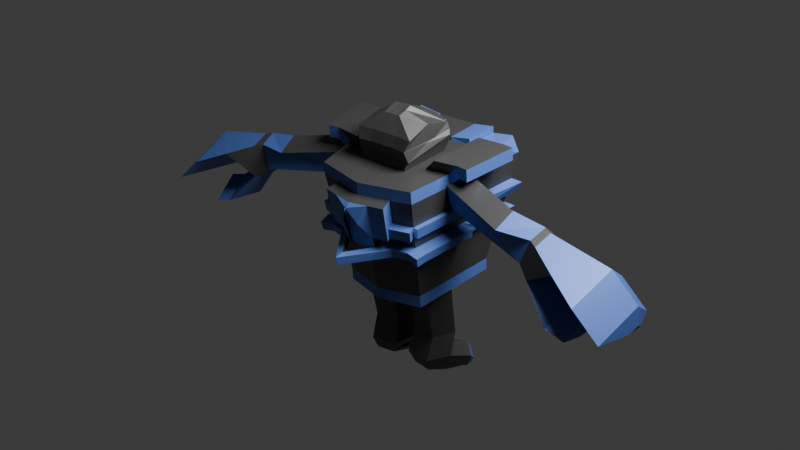 # Source: testKrtice.blend  (saved by Blender 4.2.66; exported with 4.5.12 LTS)
import bpy
from mathutils import Matrix  # noqa: F401  (used for matrix-valued properties, if any)

bpy.ops.wm.read_factory_settings(use_empty=True)
scene = bpy.context.scene
scene.name = 'Scene'

# ---- collections
col_collection = bpy.data.collections.new('Collection'); scene.collection.children.link(col_collection)

# ---- materials (node trees are filled in below, after node groups)
mat_siva = bpy.data.materials.new('Siva')
mat_plava = bpy.data.materials.new('Plava')

# ---- material node trees
mat_siva.use_nodes = True; mat_siva.node_tree.nodes.clear()
_N = mat_siva.node_tree.nodes; _L = mat_siva.node_tree.links
n0 = _N.new('ShaderNodeBsdfPrincipled'); n0.name = 'Principled BSDF'; n0.location = (10, 300)
n0.inputs[0].default_value = (0.08228, 0.08228, 0.08228, 1.0)
n0.inputs[1].default_value = 0.622
n0.inputs[25].default_value = 0.6732
n1 = _N.new('ShaderNodeOutputMaterial'); n1.name = 'Material Output'; n1.location = (300, 300)
_L.new(n0.outputs[0], n1.inputs[0])
n1.is_active_output = True
mat_plava.use_nodes = True; mat_plava.node_tree.nodes.clear()
_N = mat_plava.node_tree.nodes; _L = mat_plava.node_tree.links
n0 = _N.new('ShaderNodeBsdfPrincipled'); n0.name = 'Principled BSDF'; n0.location = (10, 300)
n0.inputs[0].default_value = (0.06684, 0.1374, 0.4225, 1.0)
n0.inputs[1].default_value = 0.1339
n1 = _N.new('ShaderNodeOutputMaterial'); n1.name = 'Material Output'; n1.location = (300, 300)
_L.new(n0.outputs[0], n1.inputs[0])
n1.is_active_output = True

# ---- world
world_world = bpy.data.worlds.new('World'); scene.world = world_world
world_world.use_nodes = True; world_world.node_tree.nodes.clear()
_N = world_world.node_tree.nodes; _L = world_world.node_tree.links
n0 = _N.new('ShaderNodeOutputWorld'); n0.name = 'World Output'; n0.location = (300, 300)
n1 = _N.new('ShaderNodeBackground'); n1.name = 'Background'; n1.location = (10, 300)
n1.inputs[0].default_value = (0.05088, 0.05088, 0.05088, 1.0)
_L.new(n1.outputs[0], n0.inputs[0])
n0.is_active_output = True
world_world.color = (0.05088, 0.05088, 0.05088)
world_world.sun_shadow_jitter_overblur = 0.0

# ---- lights
light_area = bpy.data.lights.new('Area', 'AREA')
light_area.energy = 400.0
light_area.size = 1.94
light_area.size_y = 1.0

# ---- meshes
me_cube_005 = bpy.data.meshes.new('Cube.005')
me_cube_005.from_pydata([(-0.7842, -0.5531, -1.071), (-0.9559, -1.007, 0.9129), (-1.047, 1.02, -0.8896), (-1.341, 1.456, 1.131), (-0.5666, -1.102, 0.905), (-0.9559, -1.007, 0.9129), (-1.05, 1.041, -1.112), (-0.7902, -0.5308, -1.301), (-0.9671, 0.765, 1.522), (-0.9508, -1.024, 1.137), (-1.177, 1.484, 1.389), (0.0, 0.9901, -0.9102), (0.0, 1.468, 1.108), (0.0, -0.7564, -1.092), (0.0, -1.24, 0.8936), (0.0, 1.011, -1.133), (0.0, -0.7352, -1.322), (0.0, 1.451, 1.339), (0.0, -1.256, 1.117), (-0.8081, 1.457, 1.119), (-0.4684, -0.614, -1.309), (-0.806, 1.439, 1.351), (-0.8646, -0.7655, -0.1426), (-1.195, 1.221, 0.05433), (-0.7083, 1.218, 0.04619), (-1.039, 0.2803, -0.0389), (0.0, 1.214, 0.03434), (-0.5125, -0.8539, -0.1507), (-0.8784, -0.802, 0.01724), (-1.22, 1.255, 0.2168), (-0.7234, 1.254, 0.2087), (-1.059, 0.2812, 0.1223), (0.0, -1.022, -0.002649), (0.0, 1.253, 0.1969), (-0.5206, -0.8914, 0.009141), (-0.8989, -0.8562, 0.2539), (-1.258, 1.306, 0.4573), (-0.7458, 1.308, 0.4493), (-1.088, 0.2826, 0.361), (-1.169, 0.2701, 0.3512), (0.0, 1.31, 0.4376), (-0.5328, -0.947, 0.2459), (-0.9156, -0.9005, 0.4477), (-1.289, 1.348, 0.6543), (-0.7641, 1.352, 0.6463), (-1.112, 0.2837, 0.5565), (0.0, -1.245, -0.05756), (0.0, 1.356, 0.6347), (-0.5427, -0.9925, 0.4397), (-1.258, 1.306, 0.4573), (-0.7458, 1.308, 0.4493), (-0.9156, -0.9005, 0.4477), (-1.289, 1.348, 0.6543), (-1.389, 1.344, 0.1526), (-1.112, 0.2837, 0.5565), (-1.453, 1.428, 0.6011), (-1.369, 1.399, 0.4198), (-0.8749, 1.444, 0.6088), (-0.8566, 1.4, 0.4118), (-1.223, 0.3762, 0.519), (-1.199, 0.3751, 0.3235), (-1.453, 1.428, 0.6011), (-1.369, 1.399, 0.4198), (-0.8749, 1.444, 0.6088), (-0.8566, 1.4, 0.4118), (-1.302, 1.311, 0.01777), (-0.8308, 1.344, 0.1721), (-0.8157, 1.308, 0.009626), (-1.166, 0.3716, 0.08576), (-1.146, 0.3707, -0.07547), (-0.2342, -0.6746, -1.316), (-0.403, 1.445, 1.345), (-0.3542, 1.216, 0.04027), (-0.3617, 1.253, 0.2028), (-0.2603, -0.9565, 0.003246), (-0.3729, 1.309, 0.4434), (-0.2664, -1.013, 0.24), (-0.3821, 1.354, 0.6405), (-1.193, 0.2712, 0.5466), (-0.7441, 1.372, 0.1967), (-0.7092, 1.452, -0.006936), (-0.7665, 1.426, 0.4373), (-0.765, 1.586, 0.5932), (-0.3551, 1.45, -0.01286), (-0.3824, 1.372, 0.1908), (-0.3936, 1.427, 0.4315), (-0.383, 1.588, 0.5874), (-0.7641, 1.352, 0.6463), (-0.7458, 1.308, 0.4493), (-0.8566, 1.4, 0.4118), (-0.8749, 1.444, 0.6088), (0.0, 1.219, 0.6667), (0.0, 1.173, 0.4696), (-0.3718, 1.172, 0.4755), (-0.381, 1.217, 0.6725), (0.0, 1.148, 0.2213), (0.0, 1.11, 0.05872), (-0.3542, 1.112, 0.06464), (-0.3617, 1.149, 0.2272), (-1.265, 0.8559, 1.075), (-0.7475, 0.8215, 1.297), (-1.261, 0.8381, 1.305), (-0.3737, 0.8095, 1.291), (-1.088, -0.2022, 1.211), (-1.092, -0.1847, 0.9846), (-0.6447, -0.2623, 1.203), (-1.504, -0.2915, 1.437), (-1.307, -0.2588, 1.436), (-1.312, -0.2413, 1.21), (-1.485, 0.7993, 1.301), (-1.481, 0.7816, 1.53), (-0.8644, -0.3189, 1.428), (-1.508, -0.274, 1.211), (-1.681, 0.7666, 1.302), (-1.677, 0.7489, 1.531), (-0.8042, 1.429, 1.477), (-0.3767, 1.456, 1.403), (-0.7456, 0.8109, 1.423), (-0.3474, 0.8204, 1.35), (0.0, 1.457, 1.342), (0.0, 0.8217, 1.288), (0.0, 1.468, 1.4), (0.0, 0.8327, 1.347), (0.0, 0.8063, -1.353), (0.0, -0.3532, -1.492), (0.0, 0.7838, -1.369), (0.0, -0.504, -1.508), (0.0, -0.4146, -1.499), (0.0, -0.4593, -1.503), (-1.292, 0.2451, 0.0937), (-1.272, 0.2442, -0.06752), (-1.098, -0.8016, -0.1712), (-1.112, -0.8381, -0.01138), (-0.5604, -1.047, -0.02957), (-0.5522, -1.009, -0.1895), (-0.9043, -0.9208, -0.1813), (-0.9182, -0.9573, -0.02147), (-0.8329, -0.9409, -0.18), (-0.8467, -0.9774, -0.02013), (-1.067, -0.977, -0.2086), (-1.081, -1.014, -0.04875), (0.0, -1.645, -0.01572), (0.0, -1.607, -0.1756), (0.0, -1.8, -0.05444), (0.0, -1.763, -0.2143), (-0.3397, -1.395, 0.8444), (-0.623, -1.326, 0.8501), (0.0, -1.245, -0.05756), (0.0, -1.408, 0.09289), (-0.5892, -1.171, 0.191), (-0.3228, -1.237, 0.1851), (0.0, -1.464, 0.8387), (-0.3278, -1.283, 0.379), (-0.3168, -1.18, -0.05167), (0.0, -1.464, 0.8387), (-0.3397, -1.395, 0.8444), (-0.3168, -1.18, -0.05167), (-0.3228, -1.237, 0.1851), (-0.3278, -1.283, 0.379), (0.0, -1.594, 0.5694), (0.0, -1.569, 0.7606), (0.0, -1.546, 0.7626), (0.0, -1.385, 0.09494), (0.0, -1.435, 0.2533), (-0.2079, -1.5, 0.5239), (-0.9795, -0.8686, 0.244), (-0.9963, -0.913, 0.4378), (-0.5803, -1.141, 0.4027), (-0.5703, -1.095, 0.2089), (-0.9364, -1.005, 0.2169), (-0.9532, -1.049, 0.4107), (-0.9189, -0.9105, 0.2967), (-0.9264, -0.9303, 0.383), (-0.9548, -0.9161, 0.2923), (-0.9623, -0.9358, 0.3786)], [], [(6, 15, 125, 123), (48, 4, 1, 42), (19, 3, 10, 21), (13, 32, 74, 76, 41, 35, 28, 34, 27, 22, 0), (104, 1, 9, 103), (13, 0, 7, 20, 70, 16), (0, 2, 6, 7), (100, 101, 110, 8), (150, 152, 145, 146, 149), (38, 36, 29, 31, 28, 35), (99, 109, 113, 114, 110, 101), (100, 105, 103, 9, 18, 17, 71, 102), (42, 1, 104, 99, 3, 43, 45), (104, 103, 107, 106, 112, 108), (4, 14, 18, 9, 1), (73, 33, 95, 98), (25, 31, 68, 69), (112, 106, 114, 113), (34, 28, 136, 133), (31, 25, 130, 129), (31, 29, 53, 68), (73, 75, 40, 33), (29, 36, 37, 30), (25, 23, 2, 0, 22), (77, 47, 91, 94), (43, 45, 54, 52), (35, 41, 168, 169), (165, 35, 171, 173), (36, 38, 60, 56), (49, 36, 56, 62), (38, 45, 59, 60), (45, 43, 55, 59), (37, 36, 49, 50), (45, 42, 51, 54), (37, 50, 64, 58), (60, 59, 55, 56), (62, 61, 63, 64), (56, 55, 61, 62), (55, 57, 63, 61), (57, 58, 64, 63), (43, 44, 57, 55), (50, 49, 62, 64), (44, 37, 88, 87), (65, 53, 66, 67), (69, 68, 53, 65), (23, 25, 69, 65), (29, 30, 66, 53), (24, 23, 65, 67), (30, 24, 67, 66), (24, 30, 79, 80), (41, 76, 150, 149), (30, 37, 81, 79), (37, 44, 82, 81), (81, 82, 86, 85), (79, 81, 85, 84), (80, 79, 84, 83), (44, 77, 86, 82), (73, 72, 83, 84), (75, 73, 84, 85), (72, 24, 80, 83), (87, 88, 89, 90), (37, 58, 89, 88), (57, 44, 87, 90), (58, 57, 90, 89), (93, 94, 91, 92), (40, 75, 93, 92), (97, 98, 95, 96), (26, 72, 97, 96), (72, 73, 98, 97), (14, 4, 146, 145, 151), (21, 10, 101, 100), (102, 71, 119, 120), (3, 99, 101, 10), (105, 111, 107, 103), (99, 104, 108, 109), (4, 48, 41, 149, 146), (131, 139, 140, 132, 129, 130), (105, 100, 8, 111), (19, 12, 47, 77, 44, 43, 3), (107, 111, 8, 110, 114, 106), (116, 115, 117, 118), (77, 94, 93, 75, 85, 86), (100, 102, 118, 117), (21, 100, 117, 115), (120, 119, 121, 122), (71, 116, 121, 119), (116, 118, 122, 121), (118, 102, 120, 122), (7, 6, 123, 124), (16, 70, 128, 126), (24, 72, 26, 11, 2, 23), (70, 20, 127, 128), (20, 7, 124, 127), (28, 132, 140, 138), (28, 31, 129, 132), (25, 22, 131, 130), (134, 133, 136, 135), (22, 27, 134, 135), (133, 134, 144, 143), (28, 22, 135, 136), (137, 138, 140, 139), (22, 28, 138, 137), (131, 22, 137, 139), (142, 141, 143, 144), (34, 133, 143, 141), (27, 34, 141, 142), (134, 27, 142, 144), (2, 11, 15, 6), (152, 150, 157, 158), (145, 152, 158, 155), (153, 147, 46, 156), (74, 32, 147, 153), (76, 74, 153, 150), (156, 46, 148, 162), (12, 19, 21, 115, 116, 71, 17), (154, 155, 161, 160), (151, 145, 155, 154), (150, 153, 156, 157), (159, 160, 161, 164, 163, 162, 148), (158, 157, 156, 162, 163, 164, 161, 155), (165, 166, 78, 39), (42, 45, 78, 166), (38, 35, 165, 39), (45, 38, 39, 78), (168, 167, 170, 169), (41, 48, 167, 168), (42, 35, 169, 170), (48, 42, 170, 167), (171, 172, 174, 173), (35, 42, 172, 171), (42, 166, 174, 172), (166, 165, 173, 174), (108, 112, 113, 109)])
me_cube_005.polygons.foreach_set('material_index', [1, 0, 1, 0, 1, 1, 1, 0, 1, 0, 1, 0, 0, 1, 1, 0, 1, 1, 1, 1, 1, 0, 0, 0, 0, 0, 0, 1, 1, 0, 1, 1, 0, 0, 0, 1, 1, 0, 0, 0, 1, 1, 0, 1, 1, 1, 1, 1, 1, 1, 1, 1, 1, 1, 1, 1, 1, 1, 1, 1, 1, 0, 0, 0, 1, 0, 1, 0, 1, 0, 1, 0, 1, 0, 1, 1, 1, 0, 0, 0, 1, 1, 1, 1, 0, 0, 0, 0, 0, 1, 0, 1, 0, 1, 1, 1, 1, 1, 1, 0, 1, 0, 1, 0, 1, 0, 1, 1, 0, 0, 0, 1, 0, 1, 0, 1, 0, 0, 1, 1, 1, 1, 0, 1, 1, 0, 1, 1, 1, 0, 1, 1, 1])
_uv = me_cube_005.uv_layers.new(name='UVMap')
_uv.uv.foreach_set('vector', [0.375, 0.25, 0.375, 0.375, 0.375, 0.375, 0.375, 0.25, 0.5664, 0.9491, 0.625, 0.9491, 0.625, 1.0, 0.5664, 1.0, 0.625, 0.3009, 0.625, 0.25, 0.625, 0.25, 0.625, 0.3009, 0.375, 0.875, 0.5122, 0.875, 0.5122, 0.912, 0.542, 0.912, 0.542, 0.9491, 0.542, 1.0, 0.5122, 1.0, 0.5122, 0.9491, 0.492, 0.9491, 0.492, 1.0, 0.375, 1.0, 0.625, 0.0837, 0.625, 0.0, 0.625, 0.0, 0.625, 0.0837, 0.375, 0.875, 0.375, 1.0, 0.375, 1.0, 0.375, 0.9491, 0.375, 0.912, 0.375, 0.875, 0.375, 0.0, 0.375, 0.25, 0.375, 0.25, 0.375, 0.0, 0.8241, 0.5604, 0.875, 0.5604, 0.875, 0.5604, 0.8241, 0.5604, 0.542, 0.912, 0.5664, 0.912, 0.625, 0.912, 0.625, 0.9491, 0.542, 0.9491, 0.542, 0.1316, 0.542, 0.25, 0.5122, 0.25, 0.5122, 0.1316, 0.5122, 0.0, 0.542, 0.0, 0.625, 0.1896, 0.625, 0.1896, 0.625, 0.1896, 0.625, 0.1896, 0.625, 0.1896, 0.625, 0.1896, 0.8241, 0.5604, 0.8241, 0.6663, 0.875, 0.6663, 0.875, 0.75, 0.75, 0.75, 0.75, 0.5, 0.787, 0.5, 0.787, 0.5604, 0.5664, 0.0, 0.625, 0.0, 0.625, 0.0837, 0.625, 0.1896, 0.625, 0.25, 0.5664, 0.25, 0.5664, 0.1316, 0.625, 0.0837, 0.625, 0.0837, 0.625, 0.0837, 0.625, 0.0837, 0.625, 0.0837, 0.625, 0.0837, 0.625, 0.9491, 0.625, 0.875, 0.625, 0.875, 0.625, 1.0, 0.625, 1.0, 0.5122, 0.338, 0.5122, 0.375, 0.5122, 0.375, 0.5122, 0.338, 0.492, 0.1316, 0.5122, 0.1316, 0.5122, 0.1316, 0.492, 0.1316, 0.625, 0.0837, 0.625, 0.0837, 0.625, 0.1896, 0.625, 0.1896, 0.5122, 0.9491, 0.5122, 1.0, 0.5122, 1.0, 0.5122, 0.9491, 0.5122, 0.1316, 0.492, 0.1316, 0.492, 0.1316, 0.5122, 0.1316, 0.5122, 0.1316, 0.5122, 0.25, 0.5122, 0.25, 0.5122, 0.1316, 0.5122, 0.338, 0.542, 0.338, 0.542, 0.375, 0.5122, 0.375, 0.5122, 0.25, 0.542, 0.25, 0.542, 0.3009, 0.5122, 0.3009, 0.492, 0.1316, 0.492, 0.25, 0.375, 0.25, 0.375, 0.0, 0.492, 0.0, 0.5664, 0.338, 0.5664, 0.375, 0.5664, 0.375, 0.5664, 0.338, 0.5664, 0.25, 0.5664, 0.1316, 0.5664, 0.1316, 0.5664, 0.25, 0.542, 1.0, 0.542, 0.9491, 0.542, 0.9491, 0.542, 1.0, 0.542, 0.0, 0.542, 0.0, 0.542, 0.0, 0.542, 0.0, 0.542, 0.25, 0.542, 0.1316, 0.542, 0.1316, 0.542, 0.25, 0.542, 0.25, 0.542, 0.25, 0.542, 0.25, 0.542, 0.25, 0.542, 0.1316, 0.5664, 0.1316, 0.5664, 0.1316, 0.542, 0.1316, 0.5664, 0.1316, 0.5664, 0.25, 0.5664, 0.25, 0.5664, 0.1316, 0.542, 0.3009, 0.542, 0.25, 0.542, 0.25, 0.542, 0.3009, 0.5664, 0.1316, 0.5664, 0.0, 0.5664, 0.0, 0.5664, 0.1316, 0.542, 0.3009, 0.542, 0.3009, 0.542, 0.3009, 0.542, 0.3009, 0.542, 0.1316, 0.5664, 0.1316, 0.5664, 0.25, 0.542, 0.25, 0.542, 0.25, 0.5664, 0.25, 0.5664, 0.3009, 0.542, 0.3009, 0.542, 0.25, 0.5664, 0.25, 0.5664, 0.25, 0.542, 0.25, 0.5664, 0.25, 0.5664, 0.3009, 0.5664, 0.3009, 0.5664, 0.25, 0.5664, 0.3009, 0.542, 0.3009, 0.542, 0.3009, 0.5664, 0.3009, 0.5664, 0.25, 0.5664, 0.3009, 0.5664, 0.3009, 0.5664, 0.25, 0.542, 0.3009, 0.542, 0.25, 0.542, 0.25, 0.542, 0.3009, 0.5664, 0.3009, 0.542, 0.3009, 0.542, 0.3009, 0.5664, 0.3009, 0.492, 0.25, 0.5122, 0.25, 0.5122, 0.3009, 0.492, 0.3009, 0.492, 0.1316, 0.5122, 0.1316, 0.5122, 0.25, 0.492, 0.25, 0.492, 0.25, 0.492, 0.1316, 0.492, 0.1316, 0.492, 0.25, 0.5122, 0.25, 0.5122, 0.3009, 0.5122, 0.3009, 0.5122, 0.25, 0.492, 0.3009, 0.492, 0.25, 0.492, 0.25, 0.492, 0.3009, 0.5122, 0.3009, 0.492, 0.3009, 0.492, 0.3009, 0.5122, 0.3009, 0.492, 0.3009, 0.5122, 0.3009, 0.5122, 0.3009, 0.492, 0.3009, 0.542, 0.9491, 0.542, 0.912, 0.542, 0.912, 0.542, 0.9491, 0.5122, 0.3009, 0.542, 0.3009, 0.542, 0.3009, 0.5122, 0.3009, 0.542, 0.3009, 0.5664, 0.3009, 0.5664, 0.3009, 0.542, 0.3009, 0.542, 0.3009, 0.5664, 0.3009, 0.5664, 0.338, 0.542, 0.338, 0.5122, 0.3009, 0.542, 0.3009, 0.542, 0.338, 0.5122, 0.338, 0.492, 0.3009, 0.5122, 0.3009, 0.5122, 0.338, 0.492, 0.338, 0.5664, 0.3009, 0.5664, 0.338, 0.5664, 0.338, 0.5664, 0.3009, 0.5122, 0.338, 0.492, 0.338, 0.492, 0.338, 0.5122, 0.338, 0.542, 0.338, 0.5122, 0.338, 0.5122, 0.338, 0.542, 0.338, 0.492, 0.338, 0.492, 0.3009, 0.492, 0.3009, 0.492, 0.338, 0.5664, 0.3009, 0.542, 0.3009, 0.542, 0.3009, 0.5664, 0.3009, 0.542, 0.3009, 0.542, 0.3009, 0.542, 0.3009, 0.542, 0.3009, 0.5664, 0.3009, 0.5664, 0.3009, 0.5664, 0.3009, 0.5664, 0.3009, 0.542, 0.3009, 0.5664, 0.3009, 0.5664, 0.3009, 0.542, 0.3009, 0.542, 0.338, 0.5664, 0.338, 0.5664, 0.375, 0.542, 0.375, 0.542, 0.375, 0.542, 0.338, 0.542, 0.338, 0.542, 0.375, 0.492, 0.338, 0.5122, 0.338, 0.5122, 0.375, 0.492, 0.375, 0.492, 0.375, 0.492, 0.338, 0.492, 0.338, 0.492, 0.375, 0.492, 0.338, 0.5122, 0.338, 0.5122, 0.338, 0.492, 0.338, 0.625, 0.875, 0.625, 0.9491, 0.625, 0.9491, 0.625, 0.912, 0.625, 0.875, 0.8241, 0.5, 0.875, 0.5, 0.875, 0.5604, 0.8241, 0.5604, 0.787, 0.5604, 0.787, 0.5, 0.787, 0.5, 0.787, 0.5604, 0.625, 0.25, 0.625, 0.1896, 0.625, 0.1896, 0.625, 0.25, 0.8241, 0.6663, 0.8241, 0.6663, 0.875, 0.6663, 0.875, 0.6663, 0.625, 0.1896, 0.625, 0.0837, 0.625, 0.0837, 0.625, 0.1896, 0.625, 0.9491, 0.5664, 0.9491, 0.542, 0.9491, 0.542, 0.9491, 0.625, 0.9491, 0.492, 0.0, 0.492, 0.0, 0.5122, 0.0, 0.5122, 0.0, 0.5122, 0.1316, 0.492, 0.1316, 0.8241, 0.6663, 0.8241, 0.5604, 0.8241, 0.5604, 0.8241, 0.6663, 0.625, 0.3009, 0.625, 0.375, 0.5664, 0.375, 0.5664, 0.338, 0.5664, 0.3009, 0.5664, 0.25, 0.625, 0.25, 0.875, 0.6663, 0.8241, 0.6663, 0.8241, 0.5604, 0.875, 0.5604, 0.875, 0.5604, 0.875, 0.6663, 0.787, 0.5, 0.8241, 0.5, 0.8241, 0.5604, 0.787, 0.5604, 0.5664, 0.338, 0.5664, 0.338, 0.542, 0.338, 0.542, 0.338, 0.542, 0.338, 0.5664, 0.338, 0.8241, 0.5604, 0.787, 0.5604, 0.787, 0.5604, 0.8241, 0.5604, 0.8241, 0.5, 0.8241, 0.5604, 0.8241, 0.5604, 0.8241, 0.5, 0.787, 0.5604, 0.787, 0.5, 0.787, 0.5, 0.787, 0.5604, 0.625, 0.338, 0.625, 0.338, 0.625, 0.338, 0.625, 0.338, 0.787, 0.5, 0.787, 0.5604, 0.787, 0.5604, 0.787, 0.5, 0.787, 0.5604, 0.787, 0.5604, 0.787, 0.5604, 0.787, 0.5604, 0.375, 0.0, 0.375, 0.25, 0.375, 0.25, 0.375, 0.0, 0.375, 0.875, 0.375, 0.912, 0.375, 0.912, 0.375, 0.875, 0.492, 0.3009, 0.492, 0.338, 0.492, 0.375, 0.375, 0.375, 0.375, 0.25, 0.492, 0.25, 0.375, 0.912, 0.375, 0.9491, 0.375, 0.9491, 0.375, 0.912, 0.375, 0.9491, 0.375, 1.0, 0.375, 1.0, 0.375, 0.9491, 0.5122, 0.0, 0.5122, 0.0, 0.5122, 0.0, 0.5122, 0.0, 0.5122, 0.0, 0.5122, 0.1316, 0.5122, 0.1316, 0.5122, 0.0, 0.492, 0.1316, 0.492, 0.0, 0.492, 0.0, 0.492, 0.1316, 0.492, 0.9491, 0.5122, 0.9491, 0.5122, 1.0, 0.492, 1.0, 0.492, 1.0, 0.492, 0.9491, 0.492, 0.9491, 0.492, 1.0, 0.5122, 0.9491, 0.492, 0.9491, 0.492, 0.9491, 0.5122, 0.9491, 0.5122, 1.0, 0.492, 1.0, 0.492, 1.0, 0.5122, 1.0, 0.492, 1.0, 0.5122, 1.0, 0.5122, 1.0, 0.492, 1.0, 0.492, 1.0, 0.5122, 1.0, 0.5122, 1.0, 0.492, 1.0, 0.492, 0.0, 0.492, 0.0, 0.492, 0.0, 0.492, 0.0, 0.492, 0.9491, 0.5122, 0.9491, 0.5122, 0.9491, 0.492, 0.9491, 0.5122, 0.9491, 0.5122, 0.9491, 0.5122, 0.9491, 0.5122, 0.9491, 0.492, 0.9491, 0.5122, 0.9491, 0.5122, 0.9491, 0.492, 0.9491, 0.492, 0.9491, 0.492, 0.9491, 0.492, 0.9491, 0.492, 0.9491, 0.375, 0.25, 0.375, 0.375, 0.375, 0.375, 0.375, 0.25, 0.5664, 0.912, 0.542, 0.912, 0.542, 0.912, 0.5664, 0.912, 0.625, 0.912, 0.5664, 0.912, 0.5664, 0.912, 0.625, 0.912, 0.5122, 0.912, 0.5122, 0.875, 0.5122, 0.875, 0.5122, 0.912, 0.5122, 0.912, 0.5122, 0.875, 0.5122, 0.875, 0.5122, 0.912, 0.542, 0.912, 0.5122, 0.912, 0.5122, 0.912, 0.542, 0.912, 0.5122, 0.912, 0.5122, 0.875, 0.5122, 0.875, 0.5122, 0.912, 0.625, 0.375, 0.625, 0.3009, 0.625, 0.3009, 0.625, 0.3009, 0.625, 0.338, 0.625, 0.338, 0.625, 0.375, 0.625, 0.875, 0.625, 0.912, 0.625, 0.912, 0.625, 0.875, 0.625, 0.875, 0.625, 0.912, 0.625, 0.912, 0.625, 0.875, 0.542, 0.912, 0.5122, 0.912, 0.5122, 0.912, 0.542, 0.912, 0.5664, 0.875, 0.625, 0.875, 0.625, 0.912, 0.5664, 0.912, 0.542, 0.912, 0.5122, 0.912, 0.5122, 0.875, 0.5664, 0.912, 0.542, 0.912, 0.5122, 0.912, 0.5122, 0.912, 0.542, 0.912, 0.5664, 0.912, 0.625, 0.912, 0.625, 0.912, 0.542, 0.0, 0.5664, 0.0, 0.5664, 0.1316, 0.542, 0.1316, 0.5664, 0.0, 0.5664, 0.1316, 0.5664, 0.1316, 0.5664, 0.0, 0.542, 0.1316, 0.542, 0.0, 0.542, 0.0, 0.542, 0.1316, 0.5664, 0.1316, 0.542, 0.1316, 0.542, 0.1316, 0.5664, 0.1316, 0.542, 0.9491, 0.5664, 0.9491, 0.5664, 1.0, 0.542, 1.0, 0.542, 0.9491, 0.5664, 0.9491, 0.5664, 0.9491, 0.542, 0.9491, 0.5664, 1.0, 0.542, 1.0, 0.542, 1.0, 0.5664, 1.0, 0.5664, 0.9491, 0.5664, 1.0, 0.5664, 1.0, 0.5664, 0.9491, 0.542, 1.0, 0.5664, 1.0, 0.5664, 1.0, 0.542, 1.0, 0.542, 1.0, 0.5664, 1.0, 0.5664, 1.0, 0.542, 1.0, 0.5664, 0.0, 0.5664, 0.0, 0.5664, 0.0, 0.5664, 0.0, 0.5664, 0.0, 0.542, 0.0, 0.542, 0.0, 0.5664, 0.0, 0.625, 0.0837, 0.625, 0.0837, 0.625, 0.1896, 0.625, 0.1896])
me_cube_005.materials.append(mat_siva)
me_cube_005.materials.append(mat_plava)
me_cube_005.update()
me_cylinder = bpy.data.meshes.new('Cylinder')
me_cylinder.from_pydata([(-1.474, 0.5547, -2.272), (-1.564, -0.001569, 0.7012), (-0.6473, 1.39, -2.272), (-0.6063, 0.9662, 0.7012), (0.4029, 0.8618, -2.272), (0.6102, 0.3542, 0.7012), (0.2249, -0.3002, -2.272), (0.404, -0.9918, 0.7012), (-0.9353, -0.49, -2.272), (-0.9398, -1.212, 0.7012), (-1.472, 0.2481, -3.469), (-0.5591, 1.171, -3.469), (0.6003, 0.5872, -3.469), (0.4038, -0.6957, -3.469), (-0.877, -0.9053, -3.469), (-1.211, 0.2002, -4.121), (-0.5594, 0.8581, -4.121), (0.2676, 0.4421, -4.121), (0.1274, -0.473, -4.121), (-0.7862, -0.6225, -4.121), (-0.7862, -0.6225, -4.121), (0.1274, -0.473, -4.121), (-0.5594, 0.8581, -4.121), (0.2676, 0.4421, -4.121), (-0.5594, 0.8581, -4.121), (-0.5594, 0.8581, -4.121), (-0.5594, 0.8581, -4.121), (-1.211, 0.2002, -4.121), (0.4038, -0.6957, -3.469), (-0.5591, 1.171, -3.469), (0.6003, 0.5872, -3.469), (-0.5594, 0.8581, -4.121), (-0.5591, 1.171, -3.469), (-1.472, 0.2481, -3.469), (-1.472, 0.2481, -3.469), (-0.5591, 1.171, -3.469), (0.6003, 0.5872, -3.469), (0.4038, -0.6957, -3.469), (-1.211, 0.2002, -4.121), (-0.5594, 0.8581, -4.121), (0.2676, 0.4421, -4.121), (0.1274, -0.473, -4.121), (-0.7862, -0.6225, -4.121), (-1.645, 1.486, -4.009), (-0.7319, 2.408, -4.009), (0.4275, 1.825, -4.009), (0.231, 0.542, -4.009), (-0.5594, 0.8581, -4.121), (-1.384, 1.438, -4.661), (-0.5594, 0.8581, -4.121), (-0.5594, 0.8581, -4.121), (-0.7322, 2.096, -4.661), (0.09475, 1.68, -4.661), (-0.04541, 0.7647, -4.661), (-0.5591, 1.171, -3.469), (-0.959, 0.6152, -4.661), (-0.5594, 0.8581, -4.121), (-1.645, 1.486, -4.009), (-0.7319, 2.408, -4.009), (-0.5594, 0.8581, -4.121), (-0.5594, 0.8581, -4.121), (-0.5594, 0.8581, -4.121), (-0.5591, 1.171, -3.469), (-0.5594, 0.8581, -4.121), (0.4275, 1.825, -4.009), (-1.384, 1.438, -4.661), (-0.7322, 2.096, -4.661), (0.09475, 1.68, -4.661), (-0.7322, 2.096, -4.661), (-0.7322, 2.096, -4.661), (-0.7319, 2.408, -4.009), (0.4275, 1.825, -4.009), (-0.7322, 2.096, -4.661), (-0.7319, 2.408, -4.009), (0.4275, 1.825, -4.009), (-0.7322, 2.096, -4.661), (-0.7322, 2.096, -4.661), (-0.7322, 2.096, -4.661), (-0.4331, 2.347, -4.61), (-0.6819, 2.196, -4.709), (0.1343, 2.061, -4.61), (0.1451, 1.78, -4.709), (-0.4329, 2.494, -4.304), (-0.6815, 2.508, -4.057), (0.2908, 2.13, -4.304), (0.4779, 1.925, -4.057), (-1.555, 1.827, -4.589), (-1.49, 1.543, -4.711), (-1.113, 2.274, -4.589), (-0.8386, 2.201, -4.711), (-1.668, 1.848, -4.305), (-1.751, 1.591, -4.059), (-1.113, 2.41, -4.305), (-0.8382, 2.513, -4.059)], [], [(0, 1, 3, 2), (2, 3, 5, 4), (4, 5, 7, 6), (6, 7, 9, 8), (8, 9, 1, 0), (4, 6, 13, 12), (6, 8, 14, 13), (2, 4, 12, 11), (8, 0, 10, 14), (0, 2, 11, 10), (13, 14, 19, 18), (67, 66, 79, 81), (14, 10, 15, 19), (90, 92, 88, 86), (65, 57, 91, 87), (57, 58, 93, 91), (58, 66, 89, 93), (18, 17, 40, 41), (25, 22, 47, 50), (15, 10, 34, 38), (17, 16, 39, 40), (16, 24, 49, 39), (16, 15, 38, 39), (24, 25, 50, 49), (12, 13, 37, 36), (13, 18, 41, 37), (11, 12, 36, 35), (29, 31, 56, 54), (10, 11, 35, 34), (19, 15, 38, 42), (18, 19, 42, 41), (51, 48, 65, 66), (45, 46, 53, 52), (58, 44, 70, 73), (64, 67, 81, 85), (40, 39, 26, 23), (50, 47, 59, 61), (38, 34, 33, 27), (39, 38, 27, 26), (39, 49, 60, 26), (36, 37, 28, 30), (49, 50, 61, 60), (35, 36, 30, 32), (37, 41, 21, 28), (54, 56, 63, 62), (34, 35, 32, 33), (42, 38, 27, 20), (41, 42, 20, 21), (41, 40, 23, 21), (21, 20, 55, 53), (20, 27, 48, 55), (28, 21, 53, 46), (61, 59, 66, 69), (26, 60, 68, 51), (30, 28, 46, 45), (60, 61, 69, 68), (26, 27, 48, 51), (27, 33, 43, 48), (23, 26, 51, 52), (33, 32, 44, 43), (62, 63, 75, 73), (21, 23, 52, 53), (32, 30, 45, 44), (48, 43, 57, 65), (45, 52, 67, 64), (43, 44, 58, 57), (52, 51, 66, 67), (51, 68, 76, 72), (70, 71, 74, 73), (75, 72, 76, 77), (69, 66, 75, 77), (64, 58, 73, 74), (45, 64, 74, 71), (44, 45, 71, 70), (66, 58, 73, 75), (68, 69, 77, 76), (66, 51, 72, 75), (58, 64, 85, 83), (82, 84, 80, 78), (79, 83, 82, 78), (85, 81, 80, 84), (81, 79, 78, 80), (84, 82, 83, 85), (66, 58, 83, 79), (90, 86, 87, 91), (88, 92, 93, 89), (89, 87, 86, 88), (92, 90, 91, 93), (66, 65, 87, 89)])
me_cylinder.polygons.foreach_set('material_index', [0, 0, 0, 0, 0, 0, 0, 0, 0, 0, 0, 0, 0, 1, 0, 0, 0, 0, 0, 0, 0, 0, 0, 0, 0, 0, 1, 0, 0, 0, 0, 0, 0, 0, 0, 0, 0, 0, 0, 0, 0, 0, 0, 0, 0, 0, 0, 0, 0, 0, 0, 0, 1, 0, 0, 0, 1, 0, 1, 0, 0, 0, 0, 0, 0, 0, 0, 0, 0, 0, 0, 0, 0, 0, 0, 0, 0, 0, 1, 1, 1, 1, 1, 0, 1, 1, 1, 1, 0])
_uv = me_cylinder.uv_layers.new(name='UVMap')
_uv.uv.foreach_set('vector', [1.0, 0.0, 1.0, 1.0, 0.8, 1.0, 0.8, 0.0, 0.8, 0.0, 0.8, 1.0, 0.6, 1.0, 0.6, 0.0, 0.6, 0.0, 0.6, 1.0, 0.4, 1.0, 0.4, 0.0, 0.4, 0.0, 0.4, 1.0, 0.2, 1.0, 0.2, 0.0, 0.2, 0.0, 0.2, 1.0, 2.98e-08, 1.0, 2.98e-08, 0.0, 0.6, 0.0, 0.4, 0.0, 0.4, 0.0, 0.6, 0.0, 0.4, 0.0, 0.2, 0.0, 0.2, 0.0, 0.4, 0.0, 0.8, 0.0, 0.6, 0.0, 0.6, 0.0, 0.8, 0.0, 0.2, 0.0, 2.98e-08, 0.0, 2.98e-08, 0.0, 0.2, 0.0, 1.0, 0.0, 0.8, 0.0, 0.8, 0.0, 1.0, 0.0, 0.4, 0.0, 0.2, 0.0, 0.2, 0.0, 0.4, 0.0, 0.0, 0.0, 0.0, 0.0, 0.0, 0.0, 0.0, 0.0, 0.2, 0.0, 2.98e-08, 0.0, 2.98e-08, 0.0, 0.2, 0.0, 0.9663, 0.0, 0.8342, 0.0, 0.8381, 0.0, 0.9624, 0.0, 2.98e-08, 0.0, 2.98e-08, 0.0, 2.98e-08, 0.0, 2.98e-08, 0.0, 1.0, 0.0, 0.8, 0.0, 0.8, 0.0, 1.0, 0.0, 0.8, 0.0, 0.8, 0.0, 0.8, 0.0, 0.8, 0.0, 0.0, 0.0, 0.0, 0.0, 0.0, 0.0, 0.0, 0.0, 0.0, 0.0, 0.0, 0.0, 0.0, 0.0, 0.0, 0.0, 2.98e-08, 0.0, 2.98e-08, 0.0, 2.98e-08, 0.0, 2.98e-08, 0.0, 0.0, 0.0, 0.0, 0.0, 0.0, 0.0, 0.0, 0.0, 0.0, 0.0, 0.0, 0.0, 0.0, 0.0, 0.0, 0.0, 0.0, 0.0, 0.0, 0.0, 0.0, 0.0, 0.0, 0.0, 0.0, 0.0, 0.0, 0.0, 0.0, 0.0, 0.0, 0.0, 0.6, 0.0, 0.4, 0.0, 0.4, 0.0, 0.6, 0.0, 0.4, 0.0, 0.4, 0.0, 0.4, 0.0, 0.4, 0.0, 0.8, 0.0, 0.6, 0.0, 0.6, 0.0, 0.8, 0.0, 0.0, 0.0, 0.0, 0.0, 0.0, 0.0, 0.0, 0.0, 1.0, 0.0, 0.8, 0.0, 0.8, 0.0, 1.0, 0.0, 0.2, 0.0, 2.98e-08, 0.0, 2.98e-08, 0.0, 0.2, 0.0, 0.4, 0.0, 0.2, 0.0, 0.2, 0.0, 0.4, 0.0, 0.0, 0.0, 0.0, 0.0, 0.0, 0.0, 0.0, 0.0, 0.6, 0.0, 0.4, 0.0, 0.4, 0.0, 0.6, 0.0, 0.8, 0.0, 0.8, 0.0, 0.8, 0.0, 0.8, 0.0, 0.6, 0.0, 0.6, 0.0, 0.6, 0.0, 0.6, 0.0, 0.0, 0.0, 0.0, 0.0, 0.0, 0.0, 0.0, 0.0, 0.0, 0.0, 0.0, 0.0, 0.0, 0.0, 0.0, 0.0, 2.98e-08, 0.0, 2.98e-08, 0.0, 2.98e-08, 0.0, 2.98e-08, 0.0, 0.0, 0.0, 0.0, 0.0, 0.0, 0.0, 0.0, 0.0, 0.0, 0.0, 0.0, 0.0, 0.0, 0.0, 0.0, 0.0, 0.6, 0.0, 0.4, 0.0, 0.4, 0.0, 0.6, 0.0, 0.0, 0.0, 0.0, 0.0, 0.0, 0.0, 0.0, 0.0, 0.8, 0.0, 0.6, 0.0, 0.6, 0.0, 0.8, 0.0, 0.4, 0.0, 0.4, 0.0, 0.4, 0.0, 0.4, 0.0, 0.0, 0.0, 0.0, 0.0, 0.0, 0.0, 0.0, 0.0, 1.0, 0.0, 0.8, 0.0, 0.8, 0.0, 1.0, 0.0, 0.2, 0.0, 2.98e-08, 0.0, 2.98e-08, 0.0, 0.2, 0.0, 0.4, 0.0, 0.2, 0.0, 0.2, 0.0, 0.4, 0.0, 0.0, 0.0, 0.0, 0.0, 0.0, 0.0, 0.0, 0.0, 0.4, 0.0, 0.2, 0.0, 0.2, 0.0, 0.4, 0.0, 0.2, 0.0, 2.98e-08, 0.0, 2.98e-08, 0.0, 0.2, 0.0, 0.4, 0.0, 0.4, 0.0, 0.4, 0.0, 0.4, 0.0, 0.0, 0.0, 0.0, 0.0, 0.0, 0.0, 0.0, 0.0, 0.0, 0.0, 0.0, 0.0, 0.0, 0.0, 0.0, 0.0, 0.6, 0.0, 0.4, 0.0, 0.4, 0.0, 0.6, 0.0, 0.0, 0.0, 0.0, 0.0, 0.0, 0.0, 0.0, 0.0, 0.0, 0.0, 0.0, 0.0, 0.0, 0.0, 0.0, 0.0, 2.98e-08, 0.0, 2.98e-08, 0.0, 2.98e-08, 0.0, 2.98e-08, 0.0, 0.0, 0.0, 0.0, 0.0, 0.0, 0.0, 0.0, 0.0, 1.0, 0.0, 0.8, 0.0, 0.8, 0.0, 1.0, 0.0, 0.0, 0.0, 0.0, 0.0, 0.0, 0.0, 0.0, 0.0, 0.0, 0.0, 0.0, 0.0, 0.0, 0.0, 0.0, 0.0, 0.8, 0.0, 0.6, 0.0, 0.6, 0.0, 0.8, 0.0, 2.98e-08, 0.0, 2.98e-08, 0.0, 2.98e-08, 0.0, 2.98e-08, 0.0, 0.6, 0.0, 0.6, 0.0, 0.6, 0.0, 0.6, 0.0, 1.0, 0.0, 0.8, 0.0, 0.8, 0.0, 1.0, 0.0, 0.0, 0.0, 0.0, 0.0, 0.0, 0.0, 0.0, 0.0, 0.0, 0.0, 0.0, 0.0, 0.0, 0.0, 0.0, 0.0, 0.8, 0.0, 0.6, 0.0, 0.6, 0.0, 0.8, 0.0, 0.0, 0.0, 0.0, 0.0, 0.0, 0.0, 0.0, 0.0, 0.0, 0.0, 0.0, 0.0, 0.0, 0.0, 0.0, 0.0, 0.6, 0.0, 0.8, 0.0, 0.8, 0.0, 0.6, 0.0, 0.6, 0.0, 0.6, 0.0, 0.6, 0.0, 0.6, 0.0, 0.8, 0.0, 0.6, 0.0, 0.6, 0.0, 0.8, 0.0, 0.8, 0.0, 0.8, 0.0, 0.8, 0.0, 0.8, 0.0, 0.0, 0.0, 0.0, 0.0, 0.0, 0.0, 0.0, 0.0, 0.0, 0.0, 0.0, 0.0, 0.0, 0.0, 0.0, 0.0, 0.8, 0.0, 0.6, 0.0, 0.6, 0.0, 0.8, 0.0, 0.7676, 0.0, 0.633, 0.0, 0.6371, 0.0, 0.7635, 0.0, 0.8, 0.0, 0.8, 0.0, 0.7676, 0.0, 0.7635, 0.0, 0.6, 0.0, 0.6, 0.0, 0.6371, 0.0, 0.633, 0.0, 0.0, 0.0, 0.0, 0.0, 0.0, 0.0, 0.0, 0.0, 0.633, 0.0, 0.7676, 0.0, 0.8, 0.0, 0.6, 0.0, 0.8, 0.0, 0.8, 0.0, 0.8, 0.0, 0.8, 0.0, 0.9663, 0.0, 0.9624, 0.0, 1.0, 0.0, 1.0, 0.0, 0.8381, 0.0, 0.8342, 0.0, 0.8, 0.0, 0.8, 0.0, 0.8, 0.0, 1.0, 0.0, 0.9624, 0.0, 0.8381, 0.0, 0.8342, 0.0, 0.9663, 0.0, 1.0, 0.0, 0.8, 0.0, 0.0, 0.0, 0.0, 0.0, 0.0, 0.0, 0.0, 0.0])
me_cylinder.materials.append(mat_siva)
me_cylinder.materials.append(mat_plava)
me_cylinder.update()
me_cylinder_001 = bpy.data.meshes.new('Cylinder.001')
me_cylinder_001.from_pydata([(-1.672, -1.15, -2.211), (-1.341, -0.0193, 1.115), (-0.8468, -0.3141, -2.219), (-0.5698, 0.8506, 0.7687), (0.05596, -0.8425, -2.699), (0.4097, 0.3005, 0.3294), (0.2437, -0.9094, 0.4039), (-1.135, -2.194, -2.221), (-0.8384, -1.107, 0.8892), (-0.9909, -0.04646, -5.111), (0.1408, -1.175, -4.096), (0.008988, -2.346, -4.108), (-1.305, -2.841, -5.139), (-1.462, -1.903, -3.559), (-0.248, -1.973, -3.475), (-0.1162, -0.8018, -3.463), (-1.305, -0.3654, -3.596), (-1.796, -1.049, -3.622), (0.01119, -0.9867, -3.777), (-1.284, -0.4801, -3.894), (-1.468, -2.113, -3.911), (-1.812, -1.206, -3.942), (0.1395, -1.186, -4.096), (-0.5186, -1.518, -4.155), (-1.996, -1.235, -6.603), (-1.105, -3.585, -6.522), (-0.6291, 0.6438, -6.479), (1.079, -2.917, -5.649), (1.302, -0.9331, -5.629), (0.1764, -1.502, -5.73), (-1.202, -1.235, -8.001), (-0.48, -1.299, -8.304), (-0.2799, -1.826, -8.286), (-0.3111, -3.585, -7.921), (0.1646, 0.6438, -7.878), (-0.173, -0.8764, -8.276), (1.092, -2.917, -6.508), (0.927, -2.191, -6.773), (1.02, -1.363, -6.765), (1.315, -0.9331, -6.488), (0.5499, -1.6, -6.807), (0.1887, -1.502, -6.59)], [], [(0, 1, 3, 2), (2, 3, 5, 4), (14, 13, 20, 12, 11), (9, 26, 24, 21, 19), (7, 8, 1, 0), (7, 13, 14, 6, 8), (6, 14, 15, 4, 5), (21, 24, 25, 12, 20), (19, 18, 10, 9), (7, 0, 17, 13), (0, 2, 16, 17), (2, 4, 15, 16), (16, 15, 18, 19), (17, 16, 19, 21), (13, 17, 21, 20), (9, 12, 25, 26), (12, 9, 10, 22, 23, 11), (11, 23, 29, 27), (29, 28, 39, 41), (23, 22, 28, 29), (22, 11, 27, 28), (24, 26, 34, 30), (26, 25, 33, 34), (31, 35, 32), (27, 29, 41, 36), (37, 40, 38), (31, 32, 33, 30), (35, 31, 30, 34), (34, 33, 32, 35), (25, 24, 30, 33), (37, 38, 39, 36), (38, 40, 41, 39), (40, 37, 36, 41), (28, 27, 36, 39), (15, 14, 11, 22, 10, 18)])
me_cylinder_001.polygons.foreach_set('material_index', [0, 0, 0, 1, 0, 1, 1, 1, 1, 1, 1, 1, 0, 0, 0, 1, 1, 1, 1, 1, 1, 1, 1, 1, 1, 1, 1, 1, 1, 1, 1, 1, 1, 1, 0])
_uv = me_cylinder_001.uv_layers.new(name='UVMap')
_uv.uv.foreach_set('vector', [1.0, 0.0, 1.0, 1.0, 0.8, 1.0, 0.8, 0.0, 0.8, 0.0, 0.8, 1.0, 0.6, 1.0, 0.6, 0.0, 0.4, 0.0, 0.2, 0.0, 0.2, 0.0, 0.2, 0.0, 0.4, 0.0, 0.8, 0.0, 0.8, 0.0, 1.0, 0.0, 1.0, 0.0, 0.8, 0.0, 0.2, 0.0, 0.2, 1.0, 2.98e-08, 1.0, 2.98e-08, 0.0, 0.2, 0.0, 0.2, 0.0, 0.4, 0.0, 0.4, 1.0, 0.2, 1.0, 0.4, 1.0, 0.4, 0.0, 0.6, 0.0, 0.6, 0.0, 0.6, 1.0, 2.98e-08, 0.0, 2.98e-08, 0.0, 0.2, 0.0, 0.2, 0.0, 0.2, 0.0, 0.8, 0.0, 0.6, 0.0, 0.6, 0.0, 0.8, 0.0, 0.2, 0.0, 2.98e-08, 0.0, 2.98e-08, 0.0, 0.2, 0.0, 1.0, 0.0, 0.8, 0.0, 0.8, 0.0, 1.0, 0.0, 0.8, 0.0, 0.6, 0.0, 0.6, 0.0, 0.8, 0.0, 0.8, 0.0, 0.6, 0.0, 0.6, 0.0, 0.8, 0.0, 1.0, 0.0, 0.8, 0.0, 0.8, 0.0, 1.0, 0.0, 0.2, 0.0, 2.98e-08, 0.0, 2.98e-08, 0.0, 0.2, 0.0, 0.8, 0.0, 0.2, 0.0, 0.2, 0.0, 0.8, 0.0, 0.2, 0.0, 0.8, 0.0, 0.6, 0.0, 0.598, 0.0, 0.5283, 0.0, 0.4, 0.0, 0.4, 0.0, 0.5283, 0.0, 0.5283, 0.0, 0.4, 0.0, 0.5283, 0.0, 0.598, 0.0, 0.598, 0.0, 0.5283, 0.0, 0.5283, 0.0, 0.598, 0.0, 0.598, 0.0, 0.5283, 0.0, 0.598, 0.0, 0.4, 0.0, 0.4, 0.0, 0.598, 0.0, 1.0, 0.0, 0.8, 0.0, 0.8, 0.0, 1.0, 0.0, 0.8, 0.0, 0.2, 0.0, 0.2, 0.0, 0.8, 0.0, 0.7985, 0.0, 0.7536, 0.0, 0.6188, 0.0, 0.4, 0.0, 0.5283, 0.0, 0.5283, 0.0, 0.4, 0.0, 0.4694, 0.0, 0.5229, 0.0, 0.5521, 0.0, 0.7985, 0.0, 0.6188, 0.0, 0.2249, 0.0, 1.0, 0.0, 0.7536, 0.0, 0.7985, 0.0, 1.0, 0.0, 0.8, 0.0, 0.8, 0.0, 0.2, 0.0, 0.6188, 0.0, 0.7536, 0.0, 0.2, 0.0, 2.98e-08, 0.0, 2.98e-08, 0.0, 0.2, 0.0, 0.4694, 0.0, 0.5521, 0.0, 0.598, 0.0, 0.4, 0.0, 0.5521, 0.0, 0.5229, 0.0, 0.5283, 0.0, 0.598, 0.0, 0.5229, 0.0, 0.4694, 0.0, 0.4, 0.0, 0.5283, 0.0, 0.598, 0.0, 0.4, 0.0, 0.4, 0.0, 0.598, 0.0, 0.6, 0.0, 0.4, 0.0, 0.4, 0.0, 0.598, 0.0, 0.6, 0.0, 0.6, 0.0])
me_cylinder_001.materials.append(mat_siva)
me_cylinder_001.materials.append(mat_plava)
me_cylinder_001.update()
me_cube = bpy.data.meshes.new('Cube')
me_cube.from_pydata([(-0.7116, -1.287, -0.9593), (-1.007, -1.377, 0.6154), (-0.7705, 1.057, -1.036), (-1.018, 1.032, 0.7094), (-0.1294, -0.4452, 1.401), (-0.1147, -0.1816, 1.513), (-0.8122, -1.288, -0.552), (-1.171, 1.03, 0.1893), (-0.6086, 1.516, 0.05969), (-0.4105, -1.266, -0.9546), (-0.2865, -0.8602, 1.302), (-0.2902, -0.1745, 1.531), (-0.525, 1.164, 0.9109), (-0.9685, -0.1772, 0.9691), (-0.1145, -0.8608, 1.294), (-0.4567, -1.219, -0.537), (-0.4615, -1.324, 0.6303), (-0.2937, -0.4571, 1.423), (-0.4275, 1.021, -1.04), (0.0, 1.019, -1.065), (0.0, 1.041, 1.046), (0.0, -1.287, -0.9612), (0.0, -1.327, 0.6344), (0.0, -1.224, -0.5447), (0.0, 1.698, -0.009642), (0.0, -0.1884, 1.515), (0.0, -0.8602, 1.302), (0.0, -0.4432, 1.401), (0.0, 0.1068, -0.9738), (-0.8819, -1.538, 0.1406), (-0.4312, -1.478, 0.1556), (-1.095, 1.031, 0.4493), (-0.5668, 1.404, 0.6315), (-0.9967, 0.2578, 0.2749), (0.0, -1.481, 0.1538), (0.0, 1.37, 0.5184), (-0.5459, -1.291, -0.344), (-1.205, 0.8796, 0.2709), (-0.6605, 1.274, 0.2272), (-1.001, -0.2938, 0.2103), (0.0, 1.377, 0.211), (-0.9508, -1.355, -0.359), (-8.61e-05, 1.361, -0.2547), (-0.001334, 1.907, -0.2917), (-0.1609, 1.368, -0.1512), (-0.1622, 1.913, -0.1882), (-0.2001, 1.383, 0.0799), (-0.2014, 1.929, 0.04292), (-0.08815, 1.396, 0.2645), (-0.0894, 1.942, 0.2275), (-0.0007209, 2.652, -0.0726), (-0.02267, 2.653, -0.05847), (-0.02802, 2.655, -0.02694), (-0.01274, 2.657, -0.001743), (0.01166, 2.657, -0.001861), (0.0213, 2.653, -0.05868), (-0.1977, 1.494, 0.07864), (-0.08568, 1.507, 0.2633), (-0.1617, 1.723, -0.1753), (-0.2009, 1.739, 0.05578), (-0.08896, 1.752, 0.2404), (-0.1854, 1.637, 0.01043), (-0.07347, 1.65, 0.1951), (-0.1251, 1.873, -0.2038), (-0.1643, 1.888, 0.02727), (-0.08913, 1.825, 0.2355), (-0.5166, 1.654, -0.002037), (-0.5228, 1.6, 0.03119), (-0.5036, 1.656, 0.01928), (-0.5099, 1.602, 0.05251), (-0.395, 1.794, -0.1308), (-0.395, 1.792, -0.1307), (-0.396, 1.794, -0.1245), (-0.396, 1.792, -0.1244), (0.001264, 1.396, 0.2641), (1.578e-05, 1.942, 0.2271), (-0.0005367, 2.657, -0.001802), (0.0008842, 1.562, 0.2528), (0.00045, 1.752, 0.24), (0.0007782, 1.609, 0.2497), (-0.5468, 1.019, 0.2498), (-0.5985, 1.019, 0.499), (-0.5468, 1.392, 0.2498), (-0.5985, 1.392, 0.499), (-0.3274, 1.019, 0.2498), (-0.2271, 1.019, 0.499), (-0.3274, 1.392, 0.2498), (-0.2271, 1.392, 0.499), (-0.3392, 1.392, 0.3869), (-0.3694, 1.392, 0.4369), (-0.4253, 1.392, 0.4485), (-0.4756, 1.392, 0.4155), (-0.4892, 1.392, 0.3648), (-0.4721, 1.392, 0.3091), (-0.423, 1.392, 0.3034), (-0.375, 1.392, 0.3168), (-0.3533, 1.392, 0.3438), (-0.3392, 1.362, 0.3869), (-0.3694, 1.362, 0.4369), (-0.4253, 1.362, 0.4485), (-0.4756, 1.362, 0.4155), (-0.4892, 1.362, 0.3648), (-0.4721, 1.362, 0.3091), (-0.423, 1.362, 0.3034), (-0.375, 1.362, 0.3168), (-0.3533, 1.362, 0.3438)], [(76, 54), (55, 50)], [(33, 13, 3, 31), (25, 5, 4, 27), (30, 16, 1, 29), (2, 7, 8, 18), (9, 15, 6, 0), (21, 23, 15, 9), (28, 21, 9, 18, 19), (4, 17, 10, 14), (13, 1, 10, 17), (34, 22, 16, 30), (12, 3, 11, 5), (3, 13, 17, 11), (5, 11, 17, 4), (44, 58, 59, 61, 56, 46), (27, 4, 14, 26), (20, 12, 5, 25), (39, 37, 7, 2, 0, 6, 41), (29, 1, 13, 33), (16, 22, 26, 14, 10, 1), (31, 3, 12, 32), (42, 43, 45, 63, 58, 44), (18, 8, 24, 19), (32, 12, 20, 35), (38, 32, 35, 40), (37, 31, 32, 38), (41, 29, 33, 39), (36, 30, 29, 41), (39, 33, 31, 37), (15, 36, 41, 6), (7, 37, 38, 8), (8, 38, 40, 24), (63, 45, 47, 64), (64, 47, 49, 65), (45, 43, 50, 51), (75, 49, 53, 76), (47, 45, 51, 52), (49, 47, 52, 53), (46, 56, 57, 48), (23, 34, 30, 36, 15), (61, 59, 60, 62), (65, 49, 75, 78, 60), (56, 61, 66, 67), (59, 64, 65, 60), (64, 59, 73, 72), (18, 9, 0, 2), (67, 66, 68, 69), (57, 56, 67, 69), (62, 57, 69, 68), (61, 62, 68, 66), (71, 70, 72, 73), (63, 64, 72, 70), (58, 63, 70, 71), (59, 58, 71, 73), (57, 62, 79, 77), (62, 60, 78, 79), (48, 57, 77, 74), (80, 81, 83, 82), (82, 92, 93, 94, 95, 96, 88, 86), (86, 87, 85, 84), (84, 85, 81, 80), (82, 86, 84, 80), (87, 83, 81, 85), (86, 88, 89, 90, 91, 92, 82, 83, 87), (90, 89, 98, 99), (100, 99, 98, 97, 105, 104, 103, 102, 101), (88, 96, 105, 97), (94, 93, 102, 103), (91, 90, 99, 100), (95, 94, 103, 104), (92, 91, 100, 101), (89, 88, 97, 98), (96, 95, 104, 105), (93, 92, 101, 102)])
me_cube.polygons.foreach_set('material_index', [0, 0, 0, 0, 0, 0, 0, 0, 0, 0, 0, 0, 0, 1, 0, 0, 0, 0, 0, 0, 1, 0, 0, 0, 0, 0, 0, 0, 0, 0, 0, 1, 1, 1, 1, 1, 1, 1, 0, 1, 1, 1, 1, 1, 0, 1, 1, 1, 1, 1, 1, 1, 1, 1, 1, 1, 0, 1, 0, 0, 0, 0, 1, 1, 1, 1, 1, 1, 1, 1, 1, 1, 1])
_uv = me_cube.uv_layers.new(name='UVMap')
_uv.uv.foreach_set('vector', [0.5264, 0.1461, 0.625, 0.1461, 0.625, 0.25, 0.5264, 0.25, 0.75, 0.5, 0.8125, 0.5, 0.8125, 0.6039, 0.75, 0.6039, 0.5264, 0.9375, 0.625, 0.9375, 0.625, 1.0, 0.5264, 1.0, 0.375, 0.25, 0.4279, 0.25, 0.4279, 0.3125, 0.375, 0.3125, 0.375, 0.9375, 0.4279, 0.9375, 0.4279, 1.0, 0.375, 1.0, 0.375, 0.875, 0.4279, 0.875, 0.4279, 0.9375, 0.375, 0.9375, 0.25, 0.6039, 0.25, 0.75, 0.1875, 0.75, 0.1875, 0.5, 0.25, 0.5, 0.8125, 0.6039, 0.875, 0.6039, 0.875, 0.75, 0.8125, 0.75, 0.625, 0.1461, 0.625, 0.0, 0.625, 0.0, 0.625, 0.1461, 0.5264, 0.875, 0.625, 0.875, 0.625, 0.9375, 0.5264, 0.9375, 0.625, 0.3125, 0.625, 0.25, 0.625, 0.25, 0.625, 0.3125, 0.625, 0.25, 0.625, 0.1461, 0.625, 0.1461, 0.625, 0.25, 0.8125, 0.5, 0.875, 0.5, 0.875, 0.6039, 0.8125, 0.6039, 0.8571, 0.0, 0.8571, 0.6521, 0.7143, 0.6521, 0.7143, 0.3891, 0.7143, 0.3042, 0.7143, 0.0, 0.75, 0.6039, 0.8125, 0.6039, 0.8125, 0.75, 0.75, 0.75, 0.625, 0.375, 0.625, 0.3125, 0.625, 0.3125, 0.625, 0.375, 0.479, 0.1461, 0.479, 0.25, 0.4279, 0.25, 0.375, 0.25, 0.375, 0.0, 0.4279, 0.0, 0.479, 0.0, 0.5264, 0.0, 0.625, 0.0, 0.625, 0.1461, 0.5264, 0.1461, 0.625, 0.9375, 0.625, 0.875, 0.625, 0.875, 0.625, 0.9375, 0.625, 1.0, 0.625, 1.0, 0.5264, 0.25, 0.625, 0.25, 0.625, 0.3125, 0.5264, 0.3125, 1.0, 0.0, 1.0, 1.0, 0.8571, 1.0, 0.8571, 0.7851, 0.8571, 0.6521, 0.8571, 0.0, 0.375, 0.3125, 0.4279, 0.3125, 0.4279, 0.375, 0.375, 0.375, 0.5264, 0.3125, 0.625, 0.3125, 0.625, 0.375, 0.5264, 0.375, 0.479, 0.3125, 0.5264, 0.3125, 0.5264, 0.375, 0.479, 0.375, 0.479, 0.25, 0.5264, 0.25, 0.5264, 0.3125, 0.479, 0.3125, 0.479, 0.0, 0.5264, 0.0, 0.5264, 0.1461, 0.479, 0.1461, 0.479, 0.9375, 0.5264, 0.9375, 0.5264, 1.0, 0.479, 1.0, 0.479, 0.1461, 0.5264, 0.1461, 0.5264, 0.25, 0.479, 0.25, 0.4279, 0.9375, 0.479, 0.9375, 0.479, 1.0, 0.4279, 1.0, 0.4279, 0.25, 0.479, 0.25, 0.479, 0.3125, 0.4279, 0.3125, 0.4279, 0.3125, 0.479, 0.3125, 0.479, 0.375, 0.4279, 0.375, 0.8571, 0.7851, 0.8571, 1.0, 0.7143, 1.0, 0.7143, 0.7851, 0.7143, 0.7851, 0.7143, 1.0, 0.5714, 1.0, 0.5714, 0.7851, 0.8571, 1.0, 1.0, 1.0, 1.0, 1.0, 0.8571, 1.0, 0.5, 1.0, 0.5714, 1.0, 0.5714, 1.0, 0.5, 1.0, 0.7143, 1.0, 0.8571, 1.0, 0.8571, 1.0, 0.7143, 1.0, 0.5714, 1.0, 0.7143, 1.0, 0.7143, 1.0, 0.5714, 1.0, 0.7143, 0.0, 0.7143, 0.3042, 0.5714, 0.3042, 0.5714, 0.0, 0.4279, 0.875, 0.5264, 0.875, 0.5264, 0.9375, 0.479, 0.9375, 0.4279, 0.9375, 0.7143, 0.3891, 0.7143, 0.6521, 0.5714, 0.6521, 0.5714, 0.3891, 0.5714, 0.7851, 0.5714, 1.0, 0.5, 1.0, 0.5, 0.6521, 0.5714, 0.6521, 0.7143, 0.3042, 0.7143, 0.3891, 0.7143, 0.3891, 0.7143, 0.3042, 0.7143, 0.6521, 0.7143, 0.7851, 0.5714, 0.7851, 0.5714, 0.6521, 0.7143, 0.7851, 0.7143, 0.6521, 0.7143, 0.6521, 0.7143, 0.7851, 0.1875, 0.5, 0.1875, 0.75, 0.125, 0.75, 0.125, 0.5, 0.7143, 0.3042, 0.7143, 0.3891, 0.5714, 0.3891, 0.5714, 0.3042, 0.5714, 0.3042, 0.7143, 0.3042, 0.7143, 0.3042, 0.5714, 0.3042, 0.5714, 0.3891, 0.5714, 0.3042, 0.5714, 0.3042, 0.5714, 0.3891, 0.7143, 0.3891, 0.5714, 0.3891, 0.5714, 0.3891, 0.7143, 0.3891, 0.8571, 0.6521, 0.8571, 0.7851, 0.7143, 0.7851, 0.7143, 0.6521, 0.8571, 0.7851, 0.7143, 0.7851, 0.7143, 0.7851, 0.8571, 0.7851, 0.8571, 0.6521, 0.8571, 0.7851, 0.8571, 0.7851, 0.8571, 0.6521, 0.7143, 0.6521, 0.8571, 0.6521, 0.8571, 0.6521, 0.7143, 0.6521, 0.5714, 0.3042, 0.5714, 0.3891, 0.5, 0.3891, 0.5, 0.3042, 0.5714, 0.3891, 0.5714, 0.6521, 0.5, 0.6521, 0.5, 0.3891, 0.5714, 0.0, 0.5714, 0.3042, 0.5, 0.3042, 0.5, 0.0, 0.375, 0.0, 0.625, 0.0, 0.625, 0.25, 0.375, 0.25, 0.375, 0.25, 0.4904, 0.3205, 0.4345, 0.3346, 0.4288, 0.3854, 0.4422, 0.4317, 0.4693, 0.4453, 0.5126, 0.4464, 0.375, 0.5, 0.375, 0.5, 0.625, 0.5, 0.625, 0.75, 0.375, 0.75, 0.375, 0.75, 0.625, 0.75, 0.625, 1.0, 0.375, 1.0, 0.125, 0.5, 0.375, 0.5, 0.375, 0.75, 0.125, 0.75, 0.625, 0.5, 0.875, 0.5, 0.875, 0.75, 0.625, 0.75, 0.375, 0.5, 0.5126, 0.4464, 0.5627, 0.4128, 0.5743, 0.3704, 0.5413, 0.3335, 0.4904, 0.3205, 0.375, 0.25, 0.625, 0.25, 0.625, 0.5, 0.5743, 0.3704, 0.5627, 0.4128, 0.5627, 0.4128, 0.5743, 0.3704, 0.5413, 0.3335, 0.5743, 0.3704, 0.5627, 0.4128, 0.5126, 0.4464, 0.4693, 0.4453, 0.4422, 0.4317, 0.4288, 0.3854, 0.4345, 0.3346, 0.4904, 0.3205, 0.5126, 0.4464, 0.4693, 0.4453, 0.4693, 0.4453, 0.5126, 0.4464, 0.4288, 0.3854, 0.4345, 0.3346, 0.4345, 0.3346, 0.4288, 0.3854, 0.5413, 0.3335, 0.5743, 0.3704, 0.5743, 0.3704, 0.5413, 0.3335, 0.4422, 0.4317, 0.4288, 0.3854, 0.4288, 0.3854, 0.4422, 0.4317, 0.4904, 0.3205, 0.5413, 0.3335, 0.5413, 0.3335, 0.4904, 0.3205, 0.5627, 0.4128, 0.5126, 0.4464, 0.5126, 0.4464, 0.5627, 0.4128, 0.4693, 0.4453, 0.4422, 0.4317, 0.4422, 0.4317, 0.4693, 0.4453, 0.4345, 0.3346, 0.4904, 0.3205, 0.4904, 0.3205, 0.4345, 0.3346])
me_cube.materials.append(mat_siva)
me_cube.materials.append(mat_plava)
me_cube.update()

# ---- objects
ob_empty = bpy.data.objects.new('Empty', None)
ob_telo = bpy.data.objects.new('Telo', me_cube_005)
ob_noge = bpy.data.objects.new('Noge', me_cylinder)
ob_ruke = bpy.data.objects.new('Ruke', me_cylinder_001)
ob_glava = bpy.data.objects.new('glava', me_cube)
ob_area = bpy.data.objects.new('Area', light_area)

# ---- transforms, parenting, visibility, modifiers, constraints
ob_empty.location = (0.09115, -1.743, 0.6468)
ob_empty.rotation_euler = (1.571, -0.0, 0.0)
ob_empty.empty_display_type = 'IMAGE'
ob_empty.empty_display_size = 5.0
ob_empty.use_empty_image_alpha = True
ob_empty.color = (1.0, 1.0, 1.0, 0.5)
ob_telo.location = (0.0, 0.0, 0.8588)
ob_telo.scale = (0.4986, 0.4986, 0.4986)
_m = ob_telo.modifiers.new('Mirror', 'MIRROR')
_m.use_clip = True
_m.merge_threshold = 0.205
ob_noge.location = (-0.1542, 0.08609, 0.1833)
ob_noge.scale = (0.1901, 0.1901, 0.1901)
_m = ob_noge.modifiers.new('Mirror', 'MIRROR')
_m.mirror_object = ob_telo
ob_ruke.location = (-0.6678, 0.08609, 1.168)
ob_ruke.rotation_euler = (3.688e-07, 1.3, 4.849e-07)
ob_ruke.scale = (0.1919, 0.1901, 0.2123)
_m = ob_ruke.modifiers.new('Mirror', 'MIRROR')
_m.mirror_object = ob_telo
ob_glava.location = (0.0, 0.0, 1.612)
ob_glava.scale = (0.2742, 0.2065, 0.2065)
_m = ob_glava.modifiers.new('Mirror', 'MIRROR')
_m.use_clip = True
ob_area.location = (2.443, 0.05155, 4.352)
ob_area.rotation_euler = (-0.03585, 0.7172, 0.02712)

# ---- collection membership
col_collection.objects.link(ob_empty)
col_collection.objects.link(ob_telo)
col_collection.objects.link(ob_noge)
col_collection.objects.link(ob_ruke)
col_collection.objects.link(ob_glava)
col_collection.objects.link(ob_area)

# ---- scene / render settings (as saved in the file)
scene.frame_start = 1; scene.frame_end = 250; scene.frame_set(32)
scene.render.engine = 'BLENDER_EEVEE_NEXT'
bpy.context.view_layer.update()

# ---- added for rendering (the .blend has no active camera): camera
cam_auto = bpy.data.cameras.new('AutoCamera')
cam_auto.lens = 50.0
cam_auto.sensor_width = 36.0
cam_auto.clip_end = 1000.0
ob_auto_camera = bpy.data.objects.new('AutoCamera', cam_auto)
scene.collection.objects.link(ob_auto_camera)
ob_auto_camera.location = (5.52997, -6.7104, 5.23285)
ob_auto_camera.rotation_euler = (1.09748, -7.21219e-08, 0.694738)
scene.camera = ob_auto_camera
bpy.context.view_layer.update()

